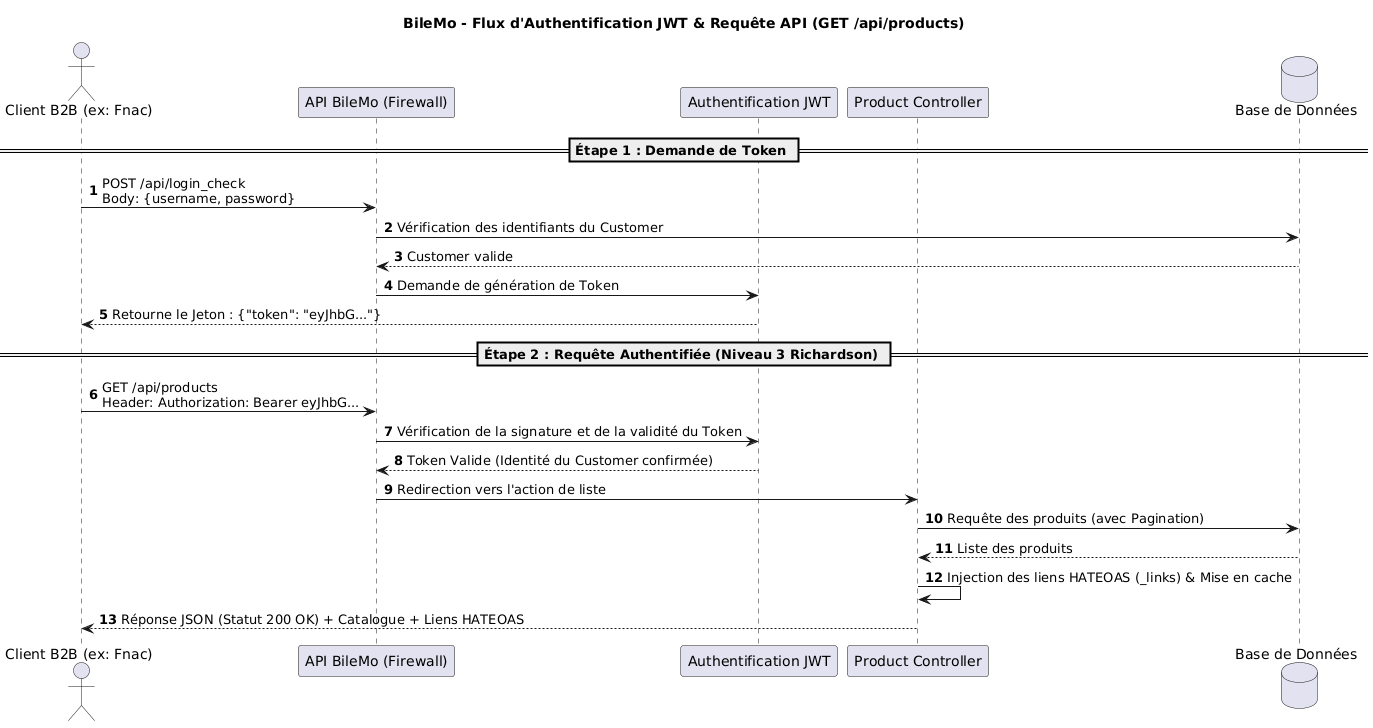

The diagram above was rendered by PlantUML. Its source (embedded in the PNG):
@startuml
title BileMo - Flux d'Authentification JWT & Requête API (GET /api/products)
autonumber

actor "Client B2B (ex: Fnac)" as Client
participant "API BileMo (Firewall)" as API
participant "Authentification JWT" as JWT
participant "Product Controller" as Ctrl
database "Base de Données" as BDD

== Étape 1 : Demande de Token ==
Client -> API : POST /api/login_check \nBody: {username, password}
API -> BDD : Vérification des identifiants du Customer
BDD --> API : Customer valide
API -> JWT : Demande de génération de Token
JWT --> Client : Retourne le Jeton : {"token": "eyJhbG..."}

== Étape 2 : Requête Authentifiée (Niveau 3 Richardson) ==
Client -> API : GET /api/products \nHeader: Authorization: Bearer eyJhbG...
API -> JWT : Vérification de la signature et de la validité du Token
JWT --> API : Token Valide (Identité du Customer confirmée)

API -> Ctrl : Redirection vers l'action de liste
Ctrl -> BDD : Requête des produits (avec Pagination)
BDD --> Ctrl : Liste des produits
Ctrl -> Ctrl : Injection des liens HATEOAS (_links) & Mise en cache
Ctrl --> Client : Réponse JSON (Statut 200 OK) + Catalogue + Liens HATEOAS

@endum